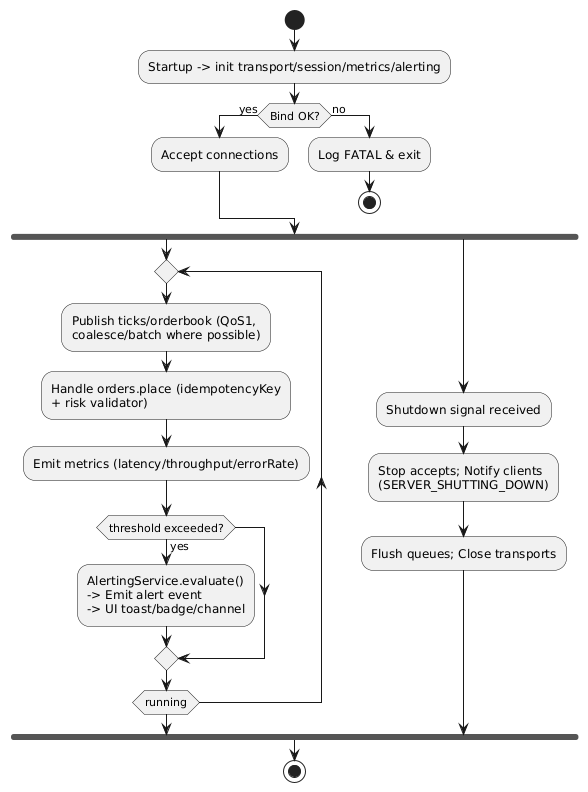

The diagram above was rendered by PlantUML. Its source (embedded in the PNG):
@startuml
' Activity diagram
start
:Startup -> init transport/session/metrics/alerting;

if (Bind OK?) then (yes)
  :Accept connections;
else (no)
  :Log FATAL & exit;
  stop
endif

fork
  repeat
    :Publish ticks/orderbook (QoS1,\ncoalesce/batch where possible);
    :Handle orders.place (idempotencyKey\n+ risk validator);
    :Emit metrics (latency/throughput/errorRate);
    if (threshold exceeded?) then (yes)
      :AlertingService.evaluate()\n-> Emit alert event\n-> UI toast/badge/channel;
    endif
  repeat while (running)
fork again
  :Shutdown signal received;
  :Stop accepts; Notify clients\n(SERVER_SHUTTING_DOWN);
  :Flush queues; Close transports;
end fork

stop
@enduml